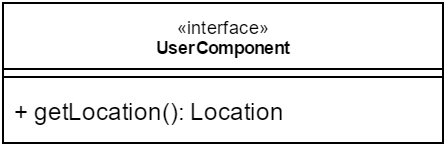

The diagram above was exported from draw.io. Its source (the exported page's mxGraphModel, read from the mxfile embedded in the PNG):
<mxGraphModel dx="678" dy="353" grid="1" gridSize="10" guides="1" tooltips="1" connect="1" arrows="1" fold="1" page="1" pageScale="1" pageWidth="850" pageHeight="1100" background="#ffffff" math="0" shadow="0">
  <root>
    <mxCell id="0" />
    <mxCell id="1" parent="0" />
    <mxCell id="2" value="&lt;span style=&quot;font-weight: normal&quot;&gt;&lt;span&gt;«interface»&lt;/span&gt;&lt;br&gt;&lt;/span&gt;&lt;b&gt;UserComponent&lt;/b&gt;" style="swimlane;html=1;fontStyle=1;align=center;verticalAlign=top;childLayout=stackLayout;horizontal=1;startSize=33;horizontalStack=0;resizeParent=1;resizeLast=0;collapsible=1;marginBottom=0;swimlaneFillColor=#ffffff;shadow=0;strokeColor=#000000;fillColor=#FFFFFF;fontFamily=Helvetica;fontSize=9;" vertex="1" parent="1">
      <mxGeometry x="480" y="201" width="220" height="70" as="geometry">
        <mxRectangle x="310" y="140" width="40" height="26" as="alternateBounds" />
      </mxGeometry>
    </mxCell>
    <mxCell id="3" value="" style="line;html=1;strokeWidth=1;fillColor=none;align=left;verticalAlign=middle;spacingTop=-1;spacingLeft=3;spacingRight=3;rotatable=0;labelPosition=right;points=[];portConstraint=eastwest;shadow=0;" vertex="1" parent="2">
      <mxGeometry y="33" width="220" height="8" as="geometry" />
    </mxCell>
    <mxCell id="4" value="+ getLocation(): Location" style="text;html=1;strokeColor=none;fillColor=none;align=left;verticalAlign=top;spacingLeft=4;spacingRight=4;whiteSpace=wrap;overflow=hidden;rotatable=0;points=[[0,0.5],[1,0.5]];portConstraint=eastwest;shadow=0;" vertex="1" parent="2">
      <mxGeometry y="41" width="220" height="26" as="geometry" />
    </mxCell>
    <mxCell id="5" value="" style="line;html=1;strokeWidth=1;fillColor=none;align=left;verticalAlign=middle;spacingTop=-1;spacingLeft=3;spacingRight=3;rotatable=0;labelPosition=right;points=[];portConstraint=eastwest;shadow=0;" vertex="1" parent="1">
      <mxGeometry x="480" y="234" width="220" height="8" as="geometry" />
    </mxCell>
    <mxCell id="6" value="+ getLocation(): Location" style="text;html=1;strokeColor=none;fillColor=none;align=left;verticalAlign=top;spacingLeft=4;spacingRight=4;whiteSpace=wrap;overflow=hidden;rotatable=0;points=[[0,0.5],[1,0.5]];portConstraint=eastwest;shadow=0;" vertex="1" parent="1">
      <mxGeometry x="480" y="242" width="220" height="26" as="geometry" />
    </mxCell>
  </root>
</mxGraphModel>